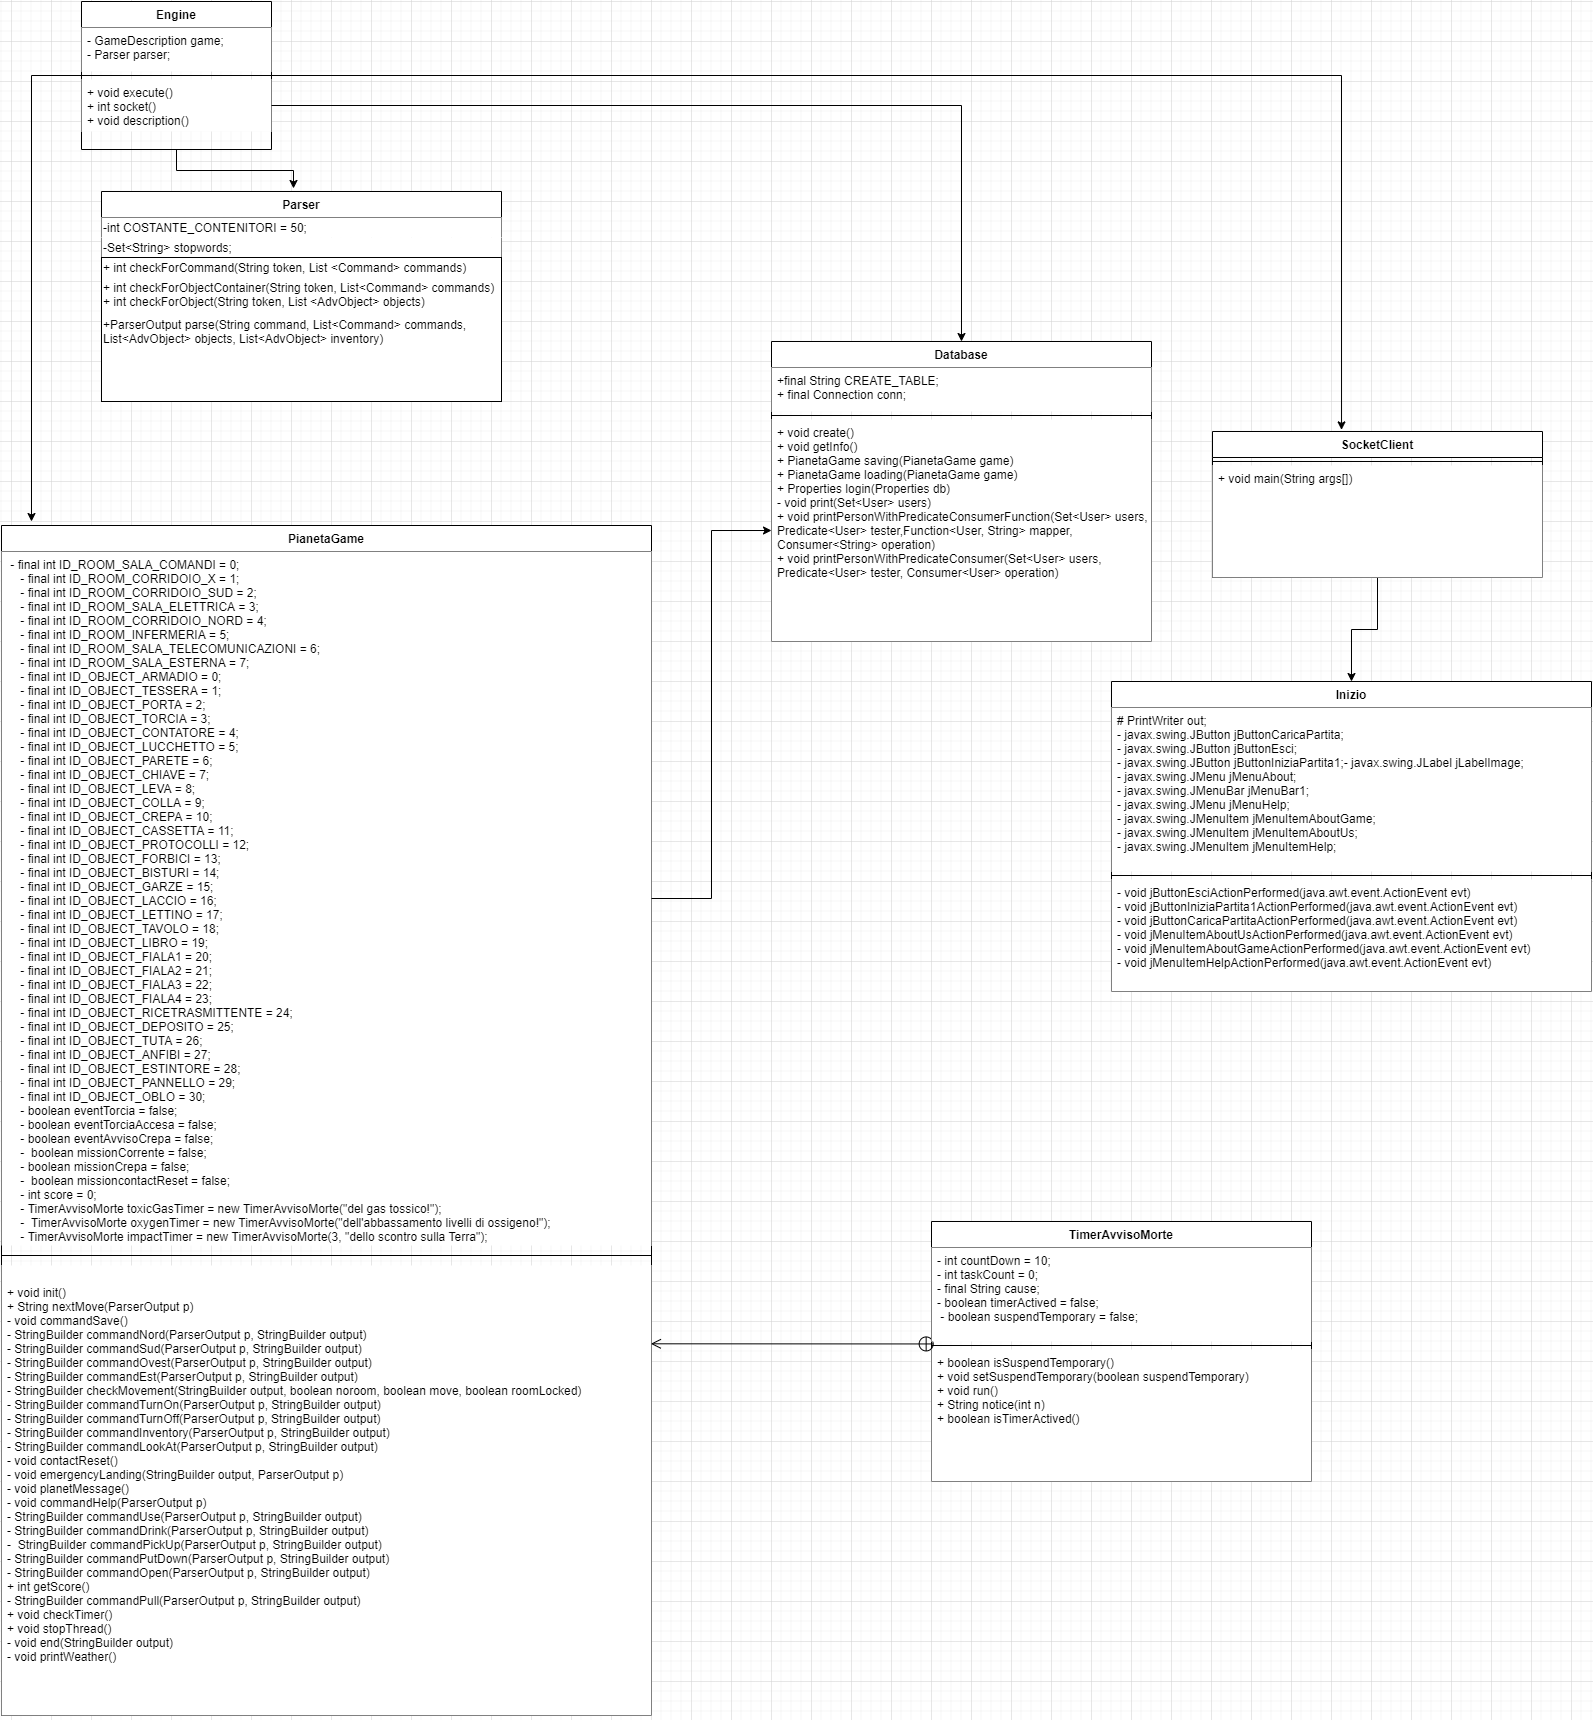

The diagram above was exported from draw.io. Its source (the exported page's mxGraphModel, read from the mxfile embedded in the PNG):
<mxGraphModel dx="1483" dy="867" grid="1" gridSize="10" guides="1" tooltips="1" connect="1" arrows="1" fold="1" page="1" pageScale="1" pageWidth="827" pageHeight="1169" background="#FFFFFF" math="0" shadow="0">
  <root>
    <mxCell id="WIyWlLk6GJQsqaUBKTNV-0" />
    <mxCell id="WIyWlLk6GJQsqaUBKTNV-1" parent="WIyWlLk6GJQsqaUBKTNV-0" />
    <mxCell id="KEEniZpAkNuCkD7wRKq--30" style="edgeStyle=orthogonalEdgeStyle;rounded=0;orthogonalLoop=1;jettySize=auto;html=1;exitX=0.5;exitY=1;exitDx=0;exitDy=0;entryX=0.48;entryY=-0.046;entryDx=0;entryDy=0;entryPerimeter=0;" parent="WIyWlLk6GJQsqaUBKTNV-1" source="zkfFHV4jXpPFQw0GAbJ--0" target="KEEniZpAkNuCkD7wRKq--1" edge="1">
      <mxGeometry relative="1" as="geometry" />
    </mxCell>
    <mxCell id="g_5FSEklBJralwO8_vfD-6" style="edgeStyle=orthogonalEdgeStyle;rounded=0;orthogonalLoop=1;jettySize=auto;html=1;" edge="1" parent="WIyWlLk6GJQsqaUBKTNV-1" source="zkfFHV4jXpPFQw0GAbJ--0">
      <mxGeometry relative="1" as="geometry">
        <mxPoint x="60" y="560" as="targetPoint" />
      </mxGeometry>
    </mxCell>
    <mxCell id="g_5FSEklBJralwO8_vfD-7" style="edgeStyle=orthogonalEdgeStyle;rounded=0;orthogonalLoop=1;jettySize=auto;html=1;entryX=0.391;entryY=-0.011;entryDx=0;entryDy=0;entryPerimeter=0;" edge="1" parent="WIyWlLk6GJQsqaUBKTNV-1" source="zkfFHV4jXpPFQw0GAbJ--0" target="KEEniZpAkNuCkD7wRKq--31">
      <mxGeometry relative="1" as="geometry" />
    </mxCell>
    <mxCell id="zkfFHV4jXpPFQw0GAbJ--0" value="Engine" style="swimlane;fontStyle=1;align=center;verticalAlign=top;childLayout=stackLayout;horizontal=1;startSize=26;horizontalStack=0;resizeParent=1;resizeLast=0;collapsible=1;marginBottom=0;rounded=0;shadow=0;strokeWidth=1;fillColor=#FFFFFF;" parent="WIyWlLk6GJQsqaUBKTNV-1" vertex="1">
      <mxGeometry x="110" y="40" width="190" height="148" as="geometry">
        <mxRectangle x="240" y="110" width="160" height="26" as="alternateBounds" />
      </mxGeometry>
    </mxCell>
    <mxCell id="zkfFHV4jXpPFQw0GAbJ--2" value="- GameDescription game;&#10;- Parser parser;&#10; " style="text;align=left;verticalAlign=top;spacingLeft=4;spacingRight=4;overflow=hidden;rotatable=0;points=[[0,0.5],[1,0.5]];portConstraint=eastwest;rounded=0;shadow=0;html=0;fillColor=#FFFFFF;" parent="zkfFHV4jXpPFQw0GAbJ--0" vertex="1">
      <mxGeometry y="26" width="190" height="44" as="geometry" />
    </mxCell>
    <mxCell id="zkfFHV4jXpPFQw0GAbJ--4" value="" style="line;html=1;strokeWidth=1;align=left;verticalAlign=middle;spacingTop=-1;spacingLeft=3;spacingRight=3;rotatable=0;labelPosition=right;points=[];portConstraint=eastwest;" parent="zkfFHV4jXpPFQw0GAbJ--0" vertex="1">
      <mxGeometry y="70" width="190" height="8" as="geometry" />
    </mxCell>
    <mxCell id="zkfFHV4jXpPFQw0GAbJ--5" value="+ void execute()&#10;+ int socket()&#10;+ void description() " style="text;align=left;verticalAlign=top;spacingLeft=4;spacingRight=4;overflow=hidden;rotatable=0;points=[[0,0.5],[1,0.5]];portConstraint=eastwest;fillColor=#FFFFFF;" parent="zkfFHV4jXpPFQw0GAbJ--0" vertex="1">
      <mxGeometry y="78" width="190" height="52" as="geometry" />
    </mxCell>
    <mxCell id="KEEniZpAkNuCkD7wRKq--1" value="Parser" style="swimlane;fontStyle=1;align=center;verticalAlign=top;childLayout=stackLayout;horizontal=1;startSize=26;horizontalStack=0;resizeParent=1;resizeParentMax=0;resizeLast=0;collapsible=1;marginBottom=0;" parent="WIyWlLk6GJQsqaUBKTNV-1" vertex="1">
      <mxGeometry x="130" y="230" width="400" height="66" as="geometry" />
    </mxCell>
    <mxCell id="KEEniZpAkNuCkD7wRKq--6" value="-int COSTANTE_CONTENITORI = 50;" style="text;html=1;align=left;verticalAlign=middle;resizable=0;points=[];autosize=1;fillColor=#FFFFFF;" parent="KEEniZpAkNuCkD7wRKq--1" vertex="1">
      <mxGeometry y="26" width="400" height="20" as="geometry" />
    </mxCell>
    <mxCell id="KEEniZpAkNuCkD7wRKq--8" value="-Set&amp;lt;String&amp;gt; stopwords;" style="text;html=1;strokeColor=none;align=left;verticalAlign=middle;whiteSpace=wrap;rounded=0;fillColor=#FFFFFF;" parent="KEEniZpAkNuCkD7wRKq--1" vertex="1">
      <mxGeometry y="46" width="400" height="20" as="geometry" />
    </mxCell>
    <mxCell id="KEEniZpAkNuCkD7wRKq--14" value="&lt;br&gt;&lt;br&gt;&lt;br&gt;&lt;br&gt;&lt;br&gt;" style="html=1;labelBackgroundColor=none;" parent="WIyWlLk6GJQsqaUBKTNV-1" vertex="1">
      <mxGeometry x="130" y="296" width="400" height="144" as="geometry" />
    </mxCell>
    <mxCell id="KEEniZpAkNuCkD7wRKq--15" value="+ int checkForCommand(String token, List &amp;lt;Command&amp;gt; commands)" style="text;html=1;strokeColor=none;fillColor=none;align=left;verticalAlign=middle;whiteSpace=wrap;rounded=0;" parent="WIyWlLk6GJQsqaUBKTNV-1" vertex="1">
      <mxGeometry x="130" y="296" width="420" height="20" as="geometry" />
    </mxCell>
    <mxCell id="KEEniZpAkNuCkD7wRKq--16" value="+ int checkForObjectContainer(String token, List&amp;lt;Command&amp;gt; commands)&lt;br&gt;+ int checkForObject(String token, List &amp;lt;AdvObject&amp;gt; objects)" style="text;html=1;strokeColor=none;fillColor=none;align=left;verticalAlign=middle;whiteSpace=wrap;rounded=0;" parent="WIyWlLk6GJQsqaUBKTNV-1" vertex="1">
      <mxGeometry x="130" y="316" width="400" height="34" as="geometry" />
    </mxCell>
    <mxCell id="KEEniZpAkNuCkD7wRKq--17" value="+ParserOutput&amp;nbsp;parse(String command, List&amp;lt;Command&amp;gt; commands, List&amp;lt;AdvObject&amp;gt; objects, List&amp;lt;AdvObject&amp;gt; inventory)&amp;nbsp;" style="text;html=1;strokeColor=none;fillColor=none;align=left;verticalAlign=middle;whiteSpace=wrap;rounded=0;" parent="WIyWlLk6GJQsqaUBKTNV-1" vertex="1">
      <mxGeometry x="130" y="350" width="400" height="40" as="geometry" />
    </mxCell>
    <mxCell id="KEEniZpAkNuCkD7wRKq--18" value="PianetaGame" style="swimlane;fontStyle=1;align=center;verticalAlign=top;childLayout=stackLayout;horizontal=1;startSize=26;horizontalStack=0;resizeParent=1;resizeParentMax=0;resizeLast=0;collapsible=1;marginBottom=0;labelBackgroundColor=none;" parent="WIyWlLk6GJQsqaUBKTNV-1" vertex="1">
      <mxGeometry x="30" y="564" width="650" height="1190" as="geometry" />
    </mxCell>
    <mxCell id="KEEniZpAkNuCkD7wRKq--19" value=" - final int ID_ROOM_SALA_COMANDI = 0;&#10;    - final int ID_ROOM_CORRIDOIO_X = 1;&#10;    - final int ID_ROOM_CORRIDOIO_SUD = 2;&#10;    - final int ID_ROOM_SALA_ELETTRICA = 3;&#10;    - final int ID_ROOM_CORRIDOIO_NORD = 4;&#10;    - final int ID_ROOM_INFERMERIA = 5;&#10;    - final int ID_ROOM_SALA_TELECOMUNICAZIONI = 6;&#10;    - final int ID_ROOM_SALA_ESTERNA = 7;&#10;    - final int ID_OBJECT_ARMADIO = 0;&#10;    - final int ID_OBJECT_TESSERA = 1;&#10;    - final int ID_OBJECT_PORTA = 2;&#10;    - final int ID_OBJECT_TORCIA = 3;&#10;    - final int ID_OBJECT_CONTATORE = 4;&#10;    - final int ID_OBJECT_LUCCHETTO = 5;&#10;    - final int ID_OBJECT_PARETE = 6;&#10;    - final int ID_OBJECT_CHIAVE = 7;&#10;    - final int ID_OBJECT_LEVA = 8;&#10;    - final int ID_OBJECT_COLLA = 9;&#10;    - final int ID_OBJECT_CREPA = 10;&#10;    - final int ID_OBJECT_CASSETTA = 11;&#10;    - final int ID_OBJECT_PROTOCOLLI = 12;&#10;    - final int ID_OBJECT_FORBICI = 13;&#10;    - final int ID_OBJECT_BISTURI = 14;&#10;    - final int ID_OBJECT_GARZE = 15;&#10;    - final int ID_OBJECT_LACCIO = 16;&#10;    - final int ID_OBJECT_LETTINO = 17;&#10;    - final int ID_OBJECT_TAVOLO = 18;&#10;    - final int ID_OBJECT_LIBRO = 19;&#10;    - final int ID_OBJECT_FIALA1 = 20;&#10;    - final int ID_OBJECT_FIALA2 = 21;&#10;    - final int ID_OBJECT_FIALA3 = 22;&#10;    - final int ID_OBJECT_FIALA4 = 23;&#10;    - final int ID_OBJECT_RICETRASMITTENTE = 24;&#10;    - final int ID_OBJECT_DEPOSITO = 25;&#10;    - final int ID_OBJECT_TUTA = 26;&#10;    - final int ID_OBJECT_ANFIBI = 27;&#10;    - final int ID_OBJECT_ESTINTORE = 28;&#10;    - final int ID_OBJECT_PANNELLO = 29;&#10;    - final int ID_OBJECT_OBLO = 30;&#10;    - boolean eventTorcia = false;&#10;    - boolean eventTorciaAccesa = false;&#10;    - boolean eventAvvisoCrepa = false;&#10;    -  boolean missionCorrente = false;&#10;    - boolean missionCrepa = false;&#10;    -  boolean missioncontactReset = false;&#10;    - int score = 0;&#10;    - TimerAvvisoMorte toxicGasTimer = new TimerAvvisoMorte(&quot;del gas tossico!&quot;);&#10;    -  TimerAvvisoMorte oxygenTimer = new TimerAvvisoMorte(&quot;dell'abbassamento livelli di ossigeno!&quot;);&#10;    - TimerAvvisoMorte impactTimer = new TimerAvvisoMorte(3, &quot;dello scontro sulla Terra&quot;);" style="text;align=left;verticalAlign=top;spacingLeft=4;spacingRight=4;overflow=hidden;rotatable=0;points=[[0,0.5],[1,0.5]];portConstraint=eastwest;fillColor=#FFFFFF;" parent="KEEniZpAkNuCkD7wRKq--18" vertex="1">
      <mxGeometry y="26" width="650" height="694" as="geometry" />
    </mxCell>
    <mxCell id="KEEniZpAkNuCkD7wRKq--20" value="" style="line;strokeWidth=1;fillColor=none;align=left;verticalAlign=middle;spacingTop=-1;spacingLeft=3;spacingRight=3;rotatable=0;labelPosition=right;points=[];portConstraint=eastwest;" parent="KEEniZpAkNuCkD7wRKq--18" vertex="1">
      <mxGeometry y="720" width="650" height="20" as="geometry" />
    </mxCell>
    <mxCell id="KEEniZpAkNuCkD7wRKq--21" value="&#10;+ void init()&#10;+ String nextMove(ParserOutput p)&#10;- void commandSave()&#10;- StringBuilder commandNord(ParserOutput p, StringBuilder output)&#10;- StringBuilder commandSud(ParserOutput p, StringBuilder output)&#10;- StringBuilder commandOvest(ParserOutput p, StringBuilder output)&#10;- StringBuilder commandEst(ParserOutput p, StringBuilder output)&#10;- StringBuilder checkMovement(StringBuilder output, boolean noroom, boolean move, boolean roomLocked)&#10;- StringBuilder commandTurnOn(ParserOutput p, StringBuilder output)&#10;- StringBuilder commandTurnOff(ParserOutput p, StringBuilder output)&#10;- StringBuilder commandInventory(ParserOutput p, StringBuilder output)&#10;- StringBuilder commandLookAt(ParserOutput p, StringBuilder output)&#10;- void contactReset()&#10;- void emergencyLanding(StringBuilder output, ParserOutput p)&#10;- void planetMessage()&#10;- void commandHelp(ParserOutput p)&#10;- StringBuilder commandUse(ParserOutput p, StringBuilder output)&#10;- StringBuilder commandDrink(ParserOutput p, StringBuilder output)&#10;-  StringBuilder commandPickUp(ParserOutput p, StringBuilder output)&#10;- StringBuilder commandPutDown(ParserOutput p, StringBuilder output)&#10;- StringBuilder commandOpen(ParserOutput p, StringBuilder output)&#10;+ int getScore()&#10;- StringBuilder commandPull(ParserOutput p, StringBuilder output) &#10;+ void checkTimer()&#10;+ void stopThread()&#10;- void end(StringBuilder output)&#10;- void printWeather()" style="text;strokeColor=none;align=left;verticalAlign=top;spacingLeft=4;spacingRight=4;overflow=hidden;rotatable=0;points=[[0,0.5],[1,0.5]];portConstraint=eastwest;fillColor=#FFFFFF;" parent="KEEniZpAkNuCkD7wRKq--18" vertex="1">
      <mxGeometry y="740" width="650" height="450" as="geometry" />
    </mxCell>
    <mxCell id="KEEniZpAkNuCkD7wRKq--24" value="Database" style="swimlane;fontStyle=1;align=center;verticalAlign=top;childLayout=stackLayout;horizontal=1;startSize=26;horizontalStack=0;resizeParent=1;resizeParentMax=0;resizeLast=0;collapsible=1;marginBottom=0;labelBackgroundColor=none;" parent="WIyWlLk6GJQsqaUBKTNV-1" vertex="1">
      <mxGeometry x="800" y="380" width="380" height="300" as="geometry" />
    </mxCell>
    <mxCell id="KEEniZpAkNuCkD7wRKq--25" value="+final String CREATE_TABLE;&#10;+ final Connection conn;" style="text;strokeColor=none;align=left;verticalAlign=top;spacingLeft=4;spacingRight=4;overflow=hidden;rotatable=0;points=[[0,0.5],[1,0.5]];portConstraint=eastwest;fillColor=#FFFFFF;" parent="KEEniZpAkNuCkD7wRKq--24" vertex="1">
      <mxGeometry y="26" width="380" height="44" as="geometry" />
    </mxCell>
    <mxCell id="KEEniZpAkNuCkD7wRKq--26" value="" style="line;strokeWidth=1;fillColor=none;align=left;verticalAlign=middle;spacingTop=-1;spacingLeft=3;spacingRight=3;rotatable=0;labelPosition=right;points=[];portConstraint=eastwest;" parent="KEEniZpAkNuCkD7wRKq--24" vertex="1">
      <mxGeometry y="70" width="380" height="8" as="geometry" />
    </mxCell>
    <mxCell id="KEEniZpAkNuCkD7wRKq--27" value="+ void create()&#10;+ void getInfo()&#10;+ PianetaGame saving(PianetaGame game)&#10;+ PianetaGame loading(PianetaGame game)&#10;+ Properties login(Properties db)&#10;- void print(Set&lt;User&gt; users)&#10;+ void printPersonWithPredicateConsumerFunction(Set&lt;User&gt; users, &#10;Predicate&lt;User&gt; tester,Function&lt;User, String&gt; mapper,&#10;Consumer&lt;String&gt; operation)&#10;+ void printPersonWithPredicateConsumer(Set&lt;User&gt; users, &#10;Predicate&lt;User&gt; tester, Consumer&lt;User&gt; operation)" style="text;strokeColor=none;align=left;verticalAlign=top;spacingLeft=4;spacingRight=4;overflow=hidden;rotatable=0;points=[[0,0.5],[1,0.5]];portConstraint=eastwest;fillColor=#FFFFFF;" parent="KEEniZpAkNuCkD7wRKq--24" vertex="1">
      <mxGeometry y="78" width="380" height="222" as="geometry" />
    </mxCell>
    <mxCell id="KEEniZpAkNuCkD7wRKq--29" style="edgeStyle=orthogonalEdgeStyle;rounded=0;orthogonalLoop=1;jettySize=auto;html=1;entryX=0.5;entryY=0;entryDx=0;entryDy=0;" parent="WIyWlLk6GJQsqaUBKTNV-1" source="zkfFHV4jXpPFQw0GAbJ--5" target="KEEniZpAkNuCkD7wRKq--24" edge="1">
      <mxGeometry relative="1" as="geometry" />
    </mxCell>
    <mxCell id="g_5FSEklBJralwO8_vfD-5" style="edgeStyle=orthogonalEdgeStyle;rounded=0;orthogonalLoop=1;jettySize=auto;html=1;exitX=0.5;exitY=1;exitDx=0;exitDy=0;entryX=0.5;entryY=0;entryDx=0;entryDy=0;" edge="1" parent="WIyWlLk6GJQsqaUBKTNV-1" source="KEEniZpAkNuCkD7wRKq--31" target="g_5FSEklBJralwO8_vfD-1">
      <mxGeometry relative="1" as="geometry" />
    </mxCell>
    <mxCell id="KEEniZpAkNuCkD7wRKq--31" value="SocketClient" style="swimlane;fontStyle=1;align=center;verticalAlign=top;childLayout=stackLayout;horizontal=1;startSize=26;horizontalStack=0;resizeParent=1;resizeParentMax=0;resizeLast=0;collapsible=1;marginBottom=0;labelBackgroundColor=none;" parent="WIyWlLk6GJQsqaUBKTNV-1" vertex="1">
      <mxGeometry x="1241" y="470" width="330" height="146" as="geometry" />
    </mxCell>
    <mxCell id="KEEniZpAkNuCkD7wRKq--33" value="" style="line;strokeWidth=1;fillColor=none;align=left;verticalAlign=middle;spacingTop=-1;spacingLeft=3;spacingRight=3;rotatable=0;labelPosition=right;points=[];portConstraint=eastwest;" parent="KEEniZpAkNuCkD7wRKq--31" vertex="1">
      <mxGeometry y="26" width="330" height="8" as="geometry" />
    </mxCell>
    <mxCell id="KEEniZpAkNuCkD7wRKq--34" value="+ void main(String args[])" style="text;strokeColor=none;align=left;verticalAlign=top;spacingLeft=4;spacingRight=4;overflow=hidden;rotatable=0;points=[[0,0.5],[1,0.5]];portConstraint=eastwest;fillColor=#FFFFFF;" parent="KEEniZpAkNuCkD7wRKq--31" vertex="1">
      <mxGeometry y="34" width="330" height="112" as="geometry" />
    </mxCell>
    <mxCell id="g_5FSEklBJralwO8_vfD-1" value="Inizio" style="swimlane;fontStyle=1;align=center;verticalAlign=top;childLayout=stackLayout;horizontal=1;startSize=26;horizontalStack=0;resizeParent=1;resizeParentMax=0;resizeLast=0;collapsible=1;marginBottom=0;fillColor=#FFFFFF;" vertex="1" parent="WIyWlLk6GJQsqaUBKTNV-1">
      <mxGeometry x="1140" y="720" width="480" height="310" as="geometry" />
    </mxCell>
    <mxCell id="g_5FSEklBJralwO8_vfD-2" value="# PrintWriter out;&#10;- javax.swing.JButton jButtonCaricaPartita;&#10;- javax.swing.JButton jButtonEsci;&#10;- javax.swing.JButton jButtonIniziaPartita1;-  javax.swing.JLabel jLabelImage;&#10;- javax.swing.JMenu jMenuAbout;&#10;- javax.swing.JMenuBar jMenuBar1;&#10;- javax.swing.JMenu jMenuHelp;&#10;- javax.swing.JMenuItem jMenuItemAboutGame;&#10;- javax.swing.JMenuItem jMenuItemAboutUs;&#10;- javax.swing.JMenuItem jMenuItemHelp;    &#10;" style="text;strokeColor=none;align=left;verticalAlign=top;spacingLeft=4;spacingRight=4;overflow=hidden;rotatable=0;points=[[0,0.5],[1,0.5]];portConstraint=eastwest;fillColor=#FFFFFF;" vertex="1" parent="g_5FSEklBJralwO8_vfD-1">
      <mxGeometry y="26" width="480" height="164" as="geometry" />
    </mxCell>
    <mxCell id="g_5FSEklBJralwO8_vfD-3" value="" style="line;strokeWidth=1;fillColor=none;align=left;verticalAlign=middle;spacingTop=-1;spacingLeft=3;spacingRight=3;rotatable=0;labelPosition=right;points=[];portConstraint=eastwest;" vertex="1" parent="g_5FSEklBJralwO8_vfD-1">
      <mxGeometry y="190" width="480" height="8" as="geometry" />
    </mxCell>
    <mxCell id="g_5FSEklBJralwO8_vfD-4" value="- void jButtonEsciActionPerformed(java.awt.event.ActionEvent evt)&#10;- void jButtonIniziaPartita1ActionPerformed(java.awt.event.ActionEvent evt)&#10;- void jButtonCaricaPartitaActionPerformed(java.awt.event.ActionEvent evt)&#10;- void jMenuItemAboutUsActionPerformed(java.awt.event.ActionEvent evt)&#10;- void jMenuItemAboutGameActionPerformed(java.awt.event.ActionEvent evt)&#10;- void jMenuItemHelpActionPerformed(java.awt.event.ActionEvent evt)&#10;" style="text;strokeColor=none;align=left;verticalAlign=top;spacingLeft=4;spacingRight=4;overflow=hidden;rotatable=0;points=[[0,0.5],[1,0.5]];portConstraint=eastwest;fillColor=#FFFFFF;" vertex="1" parent="g_5FSEklBJralwO8_vfD-1">
      <mxGeometry y="198" width="480" height="112" as="geometry" />
    </mxCell>
    <mxCell id="g_5FSEklBJralwO8_vfD-8" style="edgeStyle=orthogonalEdgeStyle;rounded=0;orthogonalLoop=1;jettySize=auto;html=1;entryX=0;entryY=0.5;entryDx=0;entryDy=0;" edge="1" parent="WIyWlLk6GJQsqaUBKTNV-1" source="KEEniZpAkNuCkD7wRKq--19" target="KEEniZpAkNuCkD7wRKq--27">
      <mxGeometry relative="1" as="geometry" />
    </mxCell>
    <mxCell id="g_5FSEklBJralwO8_vfD-9" value="" style="endArrow=open;startArrow=circlePlus;endFill=0;startFill=0;endSize=8;html=1;entryX=0.999;entryY=0.174;entryDx=0;entryDy=0;entryPerimeter=0;exitX=0.007;exitY=1.026;exitDx=0;exitDy=0;exitPerimeter=0;" edge="1" parent="WIyWlLk6GJQsqaUBKTNV-1" source="g_5FSEklBJralwO8_vfD-11" target="KEEniZpAkNuCkD7wRKq--21">
      <mxGeometry width="160" relative="1" as="geometry">
        <mxPoint x="910" y="1310" as="sourcePoint" />
        <mxPoint x="880" y="1340" as="targetPoint" />
        <Array as="points" />
      </mxGeometry>
    </mxCell>
    <mxCell id="g_5FSEklBJralwO8_vfD-10" value="TimerAvvisoMorte" style="swimlane;fontStyle=1;align=center;verticalAlign=top;childLayout=stackLayout;horizontal=1;startSize=26;horizontalStack=0;resizeParent=1;resizeParentMax=0;resizeLast=0;collapsible=1;marginBottom=0;fillColor=#FFFFFF;" vertex="1" parent="WIyWlLk6GJQsqaUBKTNV-1">
      <mxGeometry x="960" y="1260" width="380" height="260" as="geometry" />
    </mxCell>
    <mxCell id="g_5FSEklBJralwO8_vfD-11" value="- int countDown = 10; &#10;- int taskCount = 0; &#10;- final String cause; &#10;- boolean timerActived = false;&#10; - boolean suspendTemporary = false;" style="text;strokeColor=none;align=left;verticalAlign=top;spacingLeft=4;spacingRight=4;overflow=hidden;rotatable=0;points=[[0,0.5],[1,0.5]];portConstraint=eastwest;fillColor=#FFFFFF;" vertex="1" parent="g_5FSEklBJralwO8_vfD-10">
      <mxGeometry y="26" width="380" height="94" as="geometry" />
    </mxCell>
    <mxCell id="g_5FSEklBJralwO8_vfD-12" value="" style="line;strokeWidth=1;fillColor=none;align=left;verticalAlign=middle;spacingTop=-1;spacingLeft=3;spacingRight=3;rotatable=0;labelPosition=right;points=[];portConstraint=eastwest;" vertex="1" parent="g_5FSEklBJralwO8_vfD-10">
      <mxGeometry y="120" width="380" height="8" as="geometry" />
    </mxCell>
    <mxCell id="g_5FSEklBJralwO8_vfD-13" value="+ boolean isSuspendTemporary()&#10;+ void setSuspendTemporary(boolean suspendTemporary)&#10;+ void run()&#10;+ String notice(int n)&#10;+ boolean isTimerActived()" style="text;strokeColor=none;align=left;verticalAlign=top;spacingLeft=4;spacingRight=4;overflow=hidden;rotatable=0;points=[[0,0.5],[1,0.5]];portConstraint=eastwest;fillColor=#FFFFFF;" vertex="1" parent="g_5FSEklBJralwO8_vfD-10">
      <mxGeometry y="128" width="380" height="132" as="geometry" />
    </mxCell>
  </root>
</mxGraphModel>